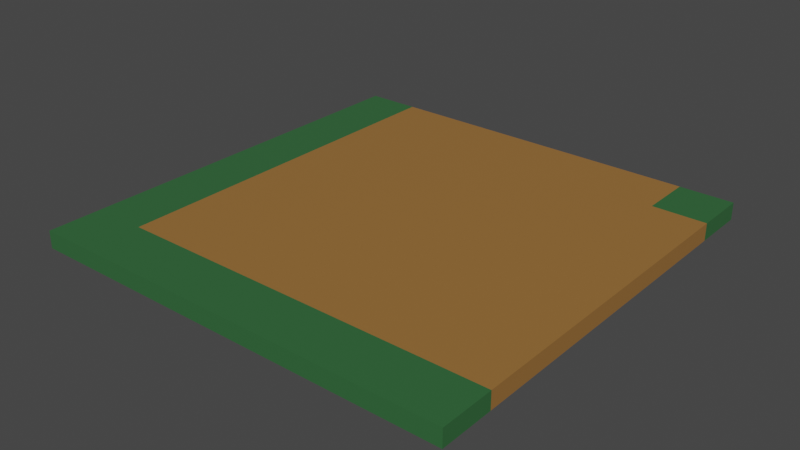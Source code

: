 # Source: curvedroad.blend  (saved by Blender 3.3.6; exported with 4.5.12 LTS)
import bpy
from mathutils import Matrix  # noqa: F401  (used for matrix-valued properties, if any)

bpy.ops.wm.read_factory_settings(use_empty=True)
scene = bpy.context.scene
scene.name = 'Scene'

# ---- collections
col_collection = bpy.data.collections.new('Collection'); scene.collection.children.link(col_collection)

# ---- materials (node trees are filled in below, after node groups)
mat_material = bpy.data.materials.new('Material')
mat_material.alpha_threshold = 0.0
mat_material.use_transparent_shadow = False
mat_material.roughness = 0.5
mat_material.line_color = (0.0, 0.0, 0.0, 1.0)
mat_material_001 = bpy.data.materials.new('Material.001')
mat_material_001.use_transparent_shadow = False

# ---- material node trees
mat_material.use_nodes = True; mat_material.node_tree.nodes.clear()
_N = mat_material.node_tree.nodes; _L = mat_material.node_tree.links
n0 = _N.new('ShaderNodeOutputMaterial'); n0.name = 'Material Output'; n0.location = (300, 300)
n1 = _N.new('ShaderNodeBsdfPrincipled'); n1.name = 'Principled BSDF'; n1.location = (10, 300)
n1.distribution = 'GGX'
n1.subsurface_method = 'RANDOM_WALK_SKIN'
n1.inputs[0].default_value = (0.0331, 0.1356, 0.04374, 1.0)
n1.inputs[3].default_value = 1.45
n1.inputs[27].default_value = (0.0, 0.0, 0.0, 1.0)
n1.inputs[28].default_value = 1.0
_L.new(n1.outputs[0], n0.inputs[0])
n0.is_active_output = True
mat_material_001.use_nodes = True; mat_material_001.node_tree.nodes.clear()
_N = mat_material_001.node_tree.nodes; _L = mat_material_001.node_tree.links
n0 = _N.new('ShaderNodeBsdfPrincipled'); n0.name = 'Principled BSDF'; n0.location = (10, 300)
n0.distribution = 'GGX'
n0.subsurface_method = 'RANDOM_WALK_SKIN'
n0.inputs[0].default_value = (0.3231, 0.1529, 0.03955, 1.0)
n0.inputs[3].default_value = 1.45
n0.inputs[27].default_value = (0.0, 0.0, 0.0, 1.0)
n0.inputs[28].default_value = 1.0
n1 = _N.new('ShaderNodeOutputMaterial'); n1.name = 'Material Output'; n1.location = (300, 300)
_L.new(n0.outputs[0], n1.inputs[0])
n1.is_active_output = True

# ---- world
world_world = bpy.data.worlds.new('World'); scene.world = world_world
world_world.use_nodes = True; world_world.node_tree.nodes.clear()
_N = world_world.node_tree.nodes; _L = world_world.node_tree.links
n0 = _N.new('ShaderNodeOutputWorld'); n0.name = 'World Output'; n0.location = (300, 300)
n1 = _N.new('ShaderNodeBackground'); n1.name = 'Background'; n1.location = (10, 300)
n1.inputs[0].default_value = (0.05088, 0.05088, 0.05088, 1.0)
_L.new(n1.outputs[0], n0.inputs[0])
n0.is_active_output = True
world_world.color = (0.05088, 0.05088, 0.05088)
world_world.use_sun_shadow = False
world_world.sun_shadow_jitter_overblur = 0.0

# ---- meshes
me_cube = bpy.data.meshes.new('Cube')
me_cube.from_pydata([(1.0, 0.04, 0.0), (1.0, -0.04, 0.0), (1.0, 0.04, 25.0), (1.0, -0.04, 25.0), (-1.0, 0.04, 0.0), (-1.0, -0.04, 0.0), (-1.0, 0.04, 25.0), (-1.0, -0.04, 25.0), (1.0, 0.04, 18.75), (1.0, -0.04, 18.75), (-1.0, -0.04, 18.75), (-1.0, 0.04, 18.75), (0.0, -0.04, 0.0), (0.0, 0.04, 25.0), (0.0, -0.04, 18.75), (0.0, -0.04, 25.0), (0.0, 0.04, 0.0), (0.0, 0.04, 18.75), (0.75, -0.04, 25.0), (0.75, 0.04, 0.0), (0.75, 0.04, 18.75), (0.75, -0.04, 0.0), (0.75, 0.04, 25.0), (0.75, -0.04, 18.75), (-0.75, -0.04, 0.0), (-0.75, 0.04, 25.0), (-0.75, -0.04, 18.75), (-0.75, -0.04, 25.0), (-0.75, 0.04, 0.0), (-0.75, 0.04, 18.75), (1.0, 0.04, -25.0), (1.0, -0.04, -25.0), (-1.0, 0.04, -25.0), (-1.0, -0.04, -25.0), (1.0, 0.04, -18.75), (1.0, -0.04, -18.75), (-1.0, -0.04, -18.75), (-1.0, 0.04, -18.75), (0.0, 0.04, -25.0), (0.0, -0.04, -18.75), (0.0, -0.04, -25.0), (0.0, 0.04, -18.75), (0.75, -0.04, -25.0), (0.75, 0.04, -18.75), (0.75, 0.04, -25.0), (0.75, -0.04, -18.75), (-0.75, 0.04, -25.0), (-0.75, -0.04, -18.75), (-0.75, -0.04, -25.0), (-0.75, 0.04, -18.75)], [], [(9, 8, 2, 3), (27, 25, 6, 7), (28, 4, 11, 29), (10, 11, 4, 5), (23, 9, 3, 18), (21, 19, 0, 1), (1, 0, 8, 9), (7, 6, 11, 10), (21, 1, 9, 23), (29, 11, 6, 25), (20, 17, 13, 22), (24, 12, 14, 26), (24, 28, 16, 12), (26, 14, 15, 27), (19, 16, 17, 20), (18, 22, 13, 15), (3, 2, 22, 18), (0, 19, 20, 8), (8, 20, 22, 2), (12, 21, 23, 14), (12, 16, 19, 21), (14, 23, 18, 15), (10, 26, 27, 7), (5, 4, 28, 24), (5, 24, 26, 10), (17, 29, 25, 13), (16, 28, 29, 17), (15, 13, 25, 27), (35, 31, 30, 34), (48, 33, 32, 46), (28, 49, 37, 4), (36, 5, 4, 37), (45, 42, 31, 35), (1, 35, 34, 0), (33, 36, 37, 32), (21, 45, 35, 1), (49, 46, 32, 37), (43, 44, 38, 41), (24, 47, 39, 12), (47, 48, 40, 39), (19, 43, 41, 16), (42, 40, 38, 44), (31, 42, 44, 30), (0, 34, 43, 19), (34, 30, 44, 43), (12, 39, 45, 21), (39, 40, 42, 45), (36, 33, 48, 47), (5, 36, 47, 24), (41, 38, 46, 49), (16, 41, 49, 28), (40, 48, 46, 38)])
me_cube.polygons.foreach_set('material_index', [0, 0, 0, 0, 0, 0, 1, 0, 0, 0, 0, 0, 0, 0, 1, 0, 0, 1, 0, 0, 0, 0, 0, 0, 0, 0, 1, 0, 0, 0, 0, 0, 0, 1, 0, 0, 0, 1, 0, 0, 1, 1, 0, 1, 0, 0, 0, 0, 0, 1, 1, 1])
_uv = me_cube.uv_layers.new(name='UVMap')
_uv.uv.foreach_set('vector', [0.375, 0.6875, 0.625, 0.6875, 0.625, 0.75, 0.375, 0.75, 0.375, 0.9688, 0.625, 0.9688, 0.625, 1.0, 0.375, 1.0, 0.8438, 0.5, 0.875, 0.5, 0.875, 0.6875, 0.8438, 0.6875, 0.375, 0.0625, 0.625, 0.0625, 0.625, 0.25, 0.375, 0.25, 0.3438, 0.6875, 0.375, 0.6875, 0.375, 0.75, 0.3438, 0.75, 0.375, 0.4688, 0.625, 0.4688, 0.625, 0.5, 0.375, 0.5, 0.375, 0.5, 0.625, 0.5, 0.625, 0.6875, 0.375, 0.6875, 0.375, 0.0, 0.625, 0.0, 0.625, 0.0625, 0.375, 0.0625, 0.3438, 0.5, 0.375, 0.5, 0.375, 0.6875, 0.3438, 0.6875, 0.8438, 0.6875, 0.875, 0.6875, 0.875, 0.75, 0.8438, 0.75, 0.6562, 0.6875, 0.75, 0.6875, 0.75, 0.75, 0.6562, 0.75, 0.1562, 0.5, 0.25, 0.5, 0.25, 0.6875, 0.1562, 0.6875, 0.375, 0.2812, 0.625, 0.2812, 0.625, 0.375, 0.375, 0.375, 0.1562, 0.6875, 0.25, 0.6875, 0.25, 0.75, 0.1562, 0.75, 0.6562, 0.5, 0.75, 0.5, 0.75, 0.6875, 0.6562, 0.6875, 0.375, 0.7812, 0.625, 0.7812, 0.625, 0.875, 0.375, 0.875, 0.375, 0.75, 0.625, 0.75, 0.625, 0.7812, 0.375, 0.7812, 0.625, 0.5, 0.6562, 0.5, 0.6562, 0.6875, 0.625, 0.6875, 0.625, 0.6875, 0.6562, 0.6875, 0.6562, 0.75, 0.625, 0.75, 0.25, 0.5, 0.3438, 0.5, 0.3438, 0.6875, 0.25, 0.6875, 0.375, 0.375, 0.625, 0.375, 0.625, 0.4688, 0.375, 0.4688, 0.25, 0.6875, 0.3438, 0.6875, 0.3438, 0.75, 0.25, 0.75, 0.125, 0.6875, 0.1562, 0.6875, 0.1562, 0.75, 0.125, 0.75, 0.375, 0.25, 0.625, 0.25, 0.625, 0.2812, 0.375, 0.2812, 0.125, 0.5, 0.1562, 0.5, 0.1562, 0.6875, 0.125, 0.6875, 0.75, 0.6875, 0.8438, 0.6875, 0.8438, 0.75, 0.75, 0.75, 0.75, 0.5, 0.8438, 0.5, 0.8438, 0.6875, 0.75, 0.6875, 0.375, 0.875, 0.625, 0.875, 0.625, 0.9688, 0.375, 0.9688, 0.375, 0.6875, 0.375, 0.75, 0.625, 0.75, 0.625, 0.6875, 0.375, 0.9688, 0.375, 1.0, 0.625, 1.0, 0.625, 0.9688, 0.8438, 0.5, 0.8438, 0.6875, 0.875, 0.6875, 0.875, 0.5, 0.375, 0.0625, 0.375, 0.25, 0.625, 0.25, 0.625, 0.0625, 0.3438, 0.6875, 0.3438, 0.75, 0.375, 0.75, 0.375, 0.6875, 0.375, 0.5, 0.375, 0.6875, 0.625, 0.6875, 0.625, 0.5, 0.375, 0.0, 0.375, 0.0625, 0.625, 0.0625, 0.625, 0.0, 0.3438, 0.5, 0.3438, 0.6875, 0.375, 0.6875, 0.375, 0.5, 0.8438, 0.6875, 0.8438, 0.75, 0.875, 0.75, 0.875, 0.6875, 0.6562, 0.6875, 0.6562, 0.75, 0.75, 0.75, 0.75, 0.6875, 0.1562, 0.5, 0.1562, 0.6875, 0.25, 0.6875, 0.25, 0.5, 0.1562, 0.6875, 0.1562, 0.75, 0.25, 0.75, 0.25, 0.6875, 0.6562, 0.5, 0.6562, 0.6875, 0.75, 0.6875, 0.75, 0.5, 0.375, 0.7812, 0.375, 0.875, 0.625, 0.875, 0.625, 0.7812, 0.375, 0.75, 0.375, 0.7812, 0.625, 0.7812, 0.625, 0.75, 0.625, 0.5, 0.625, 0.6875, 0.6562, 0.6875, 0.6562, 0.5, 0.625, 0.6875, 0.625, 0.75, 0.6562, 0.75, 0.6562, 0.6875, 0.25, 0.5, 0.25, 0.6875, 0.3438, 0.6875, 0.3438, 0.5, 0.25, 0.6875, 0.25, 0.75, 0.3438, 0.75, 0.3438, 0.6875, 0.125, 0.6875, 0.125, 0.75, 0.1562, 0.75, 0.1562, 0.6875, 0.125, 0.5, 0.125, 0.6875, 0.1562, 0.6875, 0.1562, 0.5, 0.75, 0.6875, 0.75, 0.75, 0.8438, 0.75, 0.8438, 0.6875, 0.75, 0.5, 0.75, 0.6875, 0.8438, 0.6875, 0.8438, 0.5, 0.375, 0.875, 0.375, 0.9688, 0.625, 0.9688, 0.625, 0.875])
me_cube.materials.append(mat_material)
me_cube.materials.append(mat_material_001)
me_cube.use_mirror_vertex_groups = False
me_cube.update()

# ---- objects
ob_cube = bpy.data.objects.new('Cube', me_cube)

# ---- transforms, parenting, visibility, modifiers, constraints
ob_cube.location = (0.0, 0.0, 0.0)
ob_cube.rotation_euler = (1.571, 0.0, 0.0)
ob_cube.scale = (1.0, 1.0, 0.04)
ob_cube.lock_rotations_4d = False
ob_cube.empty_display_type = 'ARROWS'
ob_cube.lineart.crease_threshold = 0.0

# ---- collection membership
col_collection.objects.link(ob_cube)

# ---- scene / render settings (as saved in the file)
scene.frame_start = 1; scene.frame_end = 250; scene.frame_set(1)
scene.render.engine = 'BLENDER_EEVEE_NEXT'
scene.cycles.sampling_pattern = 'TABULATED_SOBOL'
scene.cycles.use_light_tree = False
scene.view_settings.view_transform = 'Filmic'
bpy.context.view_layer.update()

# ---- added for rendering (the .blend has no active camera and no usable light): camera, sun
cam_auto = bpy.data.cameras.new('AutoCamera')
cam_auto.lens = 50.0
cam_auto.sensor_width = 36.0
cam_auto.clip_end = 1000.0
ob_auto_camera = bpy.data.objects.new('AutoCamera', cam_auto)
scene.collection.objects.link(ob_auto_camera)
ob_auto_camera.location = (2.61798, -3.14157, 2.09438)
ob_auto_camera.rotation_euler = (1.09748, -7.21219e-08, 0.694738)
scene.camera = ob_auto_camera
light_auto_sun = bpy.data.lights.new('AutoSun', 'SUN')
light_auto_sun.energy = 3.0
light_auto_sun.angle = 0.0523599
ob_auto_sun = bpy.data.objects.new('AutoSun', light_auto_sun)
scene.collection.objects.link(ob_auto_sun)
ob_auto_sun.rotation_euler = (0.872665, 0.174533, 0.523599)
bpy.context.view_layer.update()
